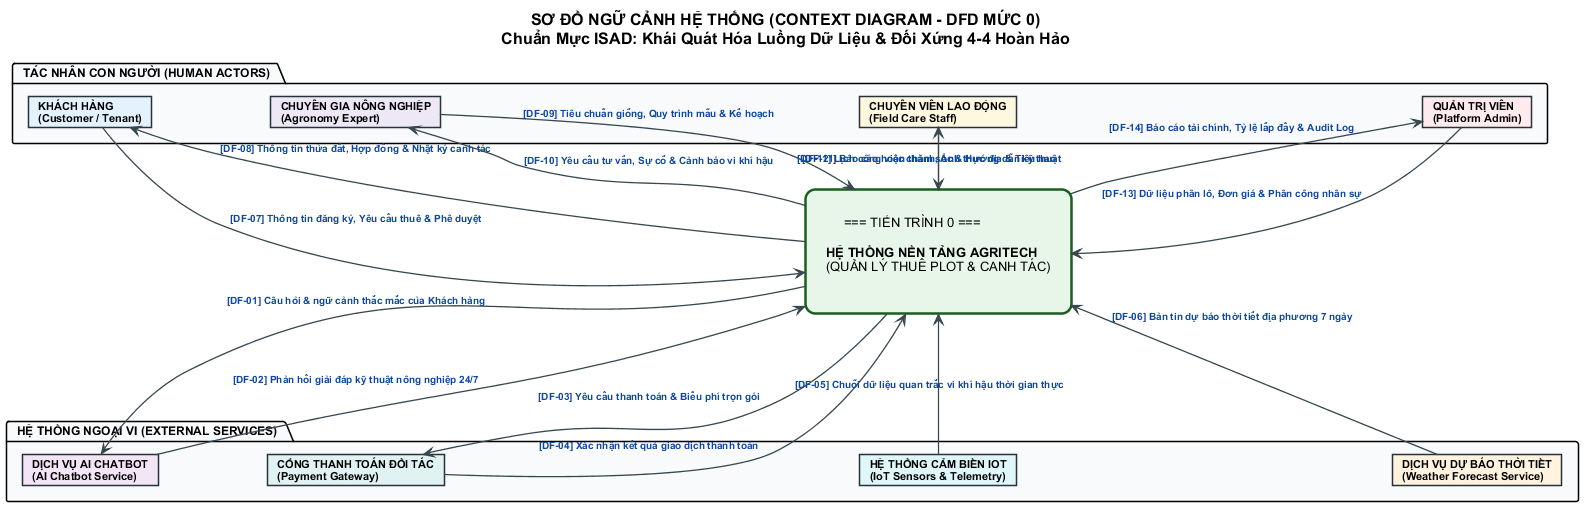

The diagram above was rendered by PlantUML. Its source (embedded in the PNG):
@startuml 00_Context_Diagram_ISAD_Final
skinparam shadowing false
skinparam defaultFontName "Arial"
skinparam defaultFontSize 12
skinparam titleFontSize 16
skinparam titleFontStyle bold
skinparam ranksep 60
skinparam nodesep 30
left to right direction

' --- GANE & SARSON DFD NOTATION ---
skinparam card {
    BorderThickness 1.5
    BorderColor #263238
    BackgroundColor #FFFFFF
    FontSize 11
    FontStyle bold
    RoundCorner 0
}

skinparam rectangle {
    BorderThickness 2.5
    BorderColor #1B5E20
    BackgroundColor #E8F5E9
    RoundCorner 20
    FontSize 13
}

skinparam arrow {
    Color #37474F
    FontColor #0D47A1
    FontSize 10
    FontStyle bold
    Thickness 1.3
}

title SƠ ĐỒ NGỮ CẢNH HỆ THỐNG (CONTEXT DIAGRAM - DFD MỨC 0)\nChuẩn Mực ISAD: Khái Quát Hóa Luồng Dữ Liệu & Đối Xứng 4-4 Hoàn Hảo

' CỘT 1: HỆ THỐNG NGOẠI VI (CLUSTER TRÁI)
package "  HỆ THỐNG NGOẠI VI (EXTERNAL SERVICES)  " as PKG_LEFT #F8FAFC {
  card "DỊCH VỤ AI CHATBOT\n(AI Chatbot Service)" as AI #F3E5F5
  card "CỔNG THANH TOÁN ĐỐI TÁC\n(Payment Gateway)" as PAY #E0F2F1
  card "HỆ THỐNG CẢM BIẾN IOT\n(IoT Sensors & Telemetry)" as IOT #E0F7FA
  card "DỊCH VỤ DỰ BÁO THỜI TIẾT\n(Weather Forecast Service)" as WEATHER #FFF3E0

  AI -[hidden]down-> PAY
  PAY -[hidden]down-> IOT
  IOT -[hidden]down-> WEATHER
}

' CỘT 2: PROCESS 0 (TRUNG TÂM)
rectangle "\n        === TIẾN TRÌNH 0 ===        \n\n   **HỆ THỐNG NỀN TẢNG AGRITECH**   \n   (QUẢN LÝ THUÊ PLOT & CANH TÁC)   \n\n" as SYS

' CỘT 3: TÁC NHÂN CON NGƯỜI (CLUSTER PHẢI)
package "  TÁC NHÂN CON NGƯỜI (HUMAN ACTORS)  " as PKG_RIGHT #F8FAFC {
  card "KHÁCH HÀNG\n(Customer / Tenant)" as KH #E3F2FD
  card "CHUYÊN GIA NÔNG NGHIỆP\n(Agronomy Expert)" as CGNN #EDE7F6
  card "CHUYÊN VIÊN LAO ĐỘNG\n(Field Care Staff)" as CVLD #FFF8E1
  card "QUẢN TRỊ VIÊN\n(Platform Admin)" as AD #FFEBEE

  KH -[hidden]down-> CGNN
  CGNN -[hidden]down-> CVLD
  CVLD -[hidden]down-> AD
}

' --- LUỒNG DỮ LIỆU TỔNG HỢP: BÊN TRÁI <-> SYS ---
SYS --> AI : [DF-01] Câu hỏi & ngữ cảnh thắc mắc của Khách hàng
AI --> SYS : [DF-02] Phản hồi giải đáp kỹ thuật nông nghiệp 24/7

SYS --> PAY : [DF-03] Yêu cầu thanh toán & Biểu phí trọn gói
PAY --> SYS : [DF-04] Xác nhận kết quả giao dịch thanh toán

IOT --> SYS : [DF-05] Chuỗi dữ liệu quan trắc vi khí hậu thời gian thực

WEATHER --> SYS : [DF-06] Bản tin dự báo thời tiết địa phương 7 ngày

' --- LUỒNG DỮ LIỆU TỔNG HỢP: SYS <-> BÊN PHẢI ---
KH --> SYS : [DF-07] Thông tin đăng ký, Yêu cầu thuê & Phê duyệt
SYS --> KH : [DF-08] Thông tin thửa đất, Hợp đồng & Nhật ký canh tác

CGNN --> SYS : [DF-09] Tiêu chuẩn giống, Quy trình mẫu & Kế hoạch
SYS --> CGNN : [DF-10] Yêu cầu tư vấn, Sự cố & Cảnh báo vi khí hậu

CVLD --> SYS : [DF-11] Báo cáo hoàn thành, Ảnh thực địa & Tiêu hao
SYS --> CVLD : [DF-12] Lịch công việc chăm sóc & Hướng dẫn kỹ thuật

AD --> SYS : [DF-13] Dữ liệu phân lô, Đơn giá & Phân công nhân sự
SYS --> AD : [DF-14] Báo cáo tài chính, Tỷ lệ lấp đầy & Audit Log

@enduml